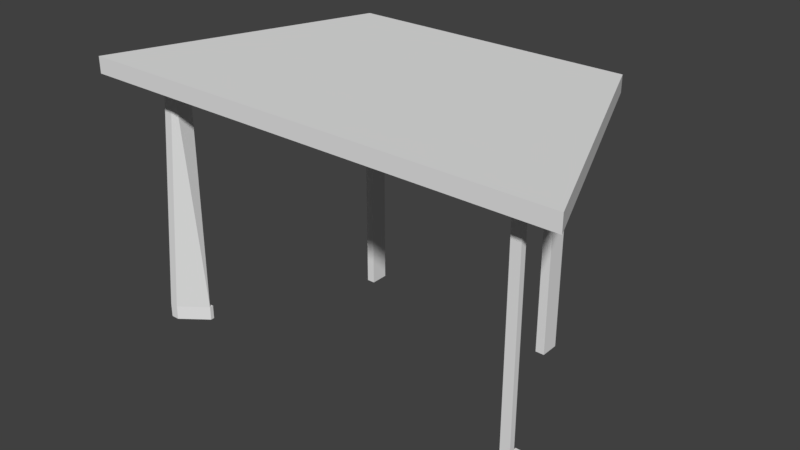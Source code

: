 # Source: trapezoid_table_collision.blend  (saved by Blender 2.79.0; exported with 4.5.12 LTS)
import bpy
from mathutils import Matrix  # noqa: F401  (used for matrix-valued properties, if any)

bpy.ops.wm.read_factory_settings(use_empty=True)
scene = bpy.context.scene
scene.name = 'Scene'

# ---- collections
col_collection_11 = bpy.data.collections.new('Collection 11'); scene.collection.children.link(col_collection_11)

# ---- world
world_world = bpy.data.worlds.new('World'); scene.world = world_world
world_world.color = (0.05088, 0.05088, 0.05088)
world_world.use_sun_shadow = False
world_world.sun_shadow_jitter_overblur = 0.0
world_world.cycles.sampling_method = 'MANUAL'

# ---- meshes
me_cube = bpy.data.meshes.new('Cube')
me_cube.from_pydata([(-2.358, -2.438, 0.7381), (-2.358, -2.438, 1.013), (-4.096, 1.868, 0.7381), (-4.096, 1.868, 1.013), (2.443, -2.438, 0.7381), (2.443, -2.438, 1.013), (4.077, 1.848, 0.7381), (4.077, 1.848, 1.013), (-1.646, -1.739, 5.406), (-1.646, -1.739, 0.9002), (-1.646, -2.074, 5.406), (-1.646, -2.074, 0.9002), (-1.804, -1.739, 5.406), (-1.804, -1.739, 0.9002), (-1.804, -2.074, 5.406), (-1.804, -2.074, 0.9002), (1.967, -1.757, 5.417), (1.967, -1.757, 0.8496), (1.967, -2.071, 5.417), (1.967, -2.071, 0.8496), (1.827, -1.757, 5.417), (1.827, -1.757, 0.8496), (1.827, -2.071, 5.417), (1.827, -2.071, 0.8496), (3.682, 1.319, 5.149), (3.232, 1.319, 0.8054), (3.232, 0.9792, 5.149), (3.232, 0.9792, 0.8054), (3.539, 1.319, 5.149), (3.089, 1.319, 0.8054), (3.089, 0.9792, 5.149), (3.089, 0.9792, 0.8054), (-3.044, 1.285, 5.185), (-3.044, 1.285, 0.8399), (-3.044, 1.187, 5.037), (-3.044, 1.187, 0.8399), (-3.21, 1.285, 5.185), (-3.21, 1.285, 0.8399), (-3.21, 1.187, 5.037), (-3.21, 1.187, 0.8399), (3.232, 0.9792, 5.392), (3.682, 1.319, 5.392), (3.089, 0.9792, 5.392), (3.539, 1.319, 5.392), (3.089, 0.9131, 5.149), (3.232, 0.9131, 5.149), (3.089, 0.9131, 5.392), (3.232, 0.9131, 5.392), (-3.044, 1.187, 5.396), (-3.044, 1.285, 5.396), (-3.21, 1.187, 5.396), (-3.21, 1.285, 5.396), (-3.21, 0.8931, 5.037), (-3.044, 0.8931, 5.037), (-3.21, 0.8931, 5.396), (-3.044, 0.8931, 5.396)], [], [(0, 1, 3, 2), (2, 3, 7, 6), (6, 7, 5, 4), (4, 5, 1, 0), (2, 6, 4, 0), (7, 3, 1, 5), (8, 9, 11, 10), (10, 11, 15, 14), (14, 15, 13, 12), (12, 13, 9, 8), (10, 14, 12, 8), (15, 11, 9, 13), (16, 17, 19, 18), (18, 19, 23, 22), (22, 23, 21, 20), (20, 21, 17, 16), (18, 22, 20, 16), (23, 19, 17, 21), (24, 25, 27, 26), (26, 27, 31, 30), (30, 31, 29, 28), (28, 29, 25, 24), (28, 24, 41, 43), (31, 27, 25, 29), (32, 33, 35, 34), (34, 35, 39, 38), (38, 39, 37, 36), (36, 37, 33, 32), (38, 36, 51, 50), (39, 35, 33, 37), (40, 42, 43, 41), (30, 42, 46, 44), (24, 26, 40, 41), (30, 28, 43, 42), (45, 44, 46, 47), (26, 30, 44, 45), (40, 26, 45, 47), (42, 40, 47, 46), (48, 50, 51, 49), (36, 32, 49, 51), (50, 48, 55, 54), (32, 34, 48, 49), (53, 52, 54, 55), (34, 38, 52, 53), (48, 34, 53, 55), (38, 50, 54, 52)])
me_cube.use_remesh_preserve_volume = False
me_cube.use_remesh_preserve_attributes = False
me_cube.use_mirror_vertex_groups = False
me_cube.update()

# ---- objects
ob_trapezoid_table_collision = bpy.data.objects.new('Trapezoid Table Collision', me_cube)

# ---- transforms, parenting, visibility, modifiers, constraints
ob_trapezoid_table_collision.location = (0.004361, -0.05616, 0.4079)
ob_trapezoid_table_collision.scale = (-0.3762, -0.3762, -0.3762)
ob_trapezoid_table_collision.lineart.crease_threshold = 0.0

# ---- collection membership
col_collection_11.objects.link(ob_trapezoid_table_collision)

# ---- scene / render settings (as saved in the file)
scene.frame_start = 1; scene.frame_end = 200; scene.frame_set(58)
scene.render.engine = 'CYCLES'
scene.render.resolution_percentage = 50
scene.render.dither_intensity = 0.0
scene.cycles.use_denoising = False
scene.cycles.samples = 128
scene.cycles.sampling_pattern = 'TABULATED_SOBOL'
scene.cycles.use_adaptive_sampling = False
scene.cycles.use_light_tree = False
scene.cycles.blur_glossy = 0.0
scene.cycles.sample_clamp_indirect = 0.0
scene.view_settings.view_transform = 'Standard'
bpy.context.view_layer.update()

# ---- added for rendering (the .blend has no active camera and no usable light): camera, sun
cam_auto = bpy.data.cameras.new('AutoCamera')
cam_auto.lens = 50.0
cam_auto.sensor_width = 36.0
cam_auto.clip_end = 1000.0
ob_auto_camera = bpy.data.objects.new('AutoCamera', cam_auto)
scene.collection.objects.link(ob_auto_camera)
ob_auto_camera.location = (3.61226, -4.27402, 2.13349)
ob_auto_camera.rotation_euler = (1.09748, -7.21219e-08, 0.694738)
scene.camera = ob_auto_camera
light_auto_sun = bpy.data.lights.new('AutoSun', 'SUN')
light_auto_sun.energy = 3.0
light_auto_sun.angle = 0.0523599
ob_auto_sun = bpy.data.objects.new('AutoSun', light_auto_sun)
scene.collection.objects.link(ob_auto_sun)
ob_auto_sun.rotation_euler = (0.872665, 0.174533, 0.523599)
bpy.context.view_layer.update()

